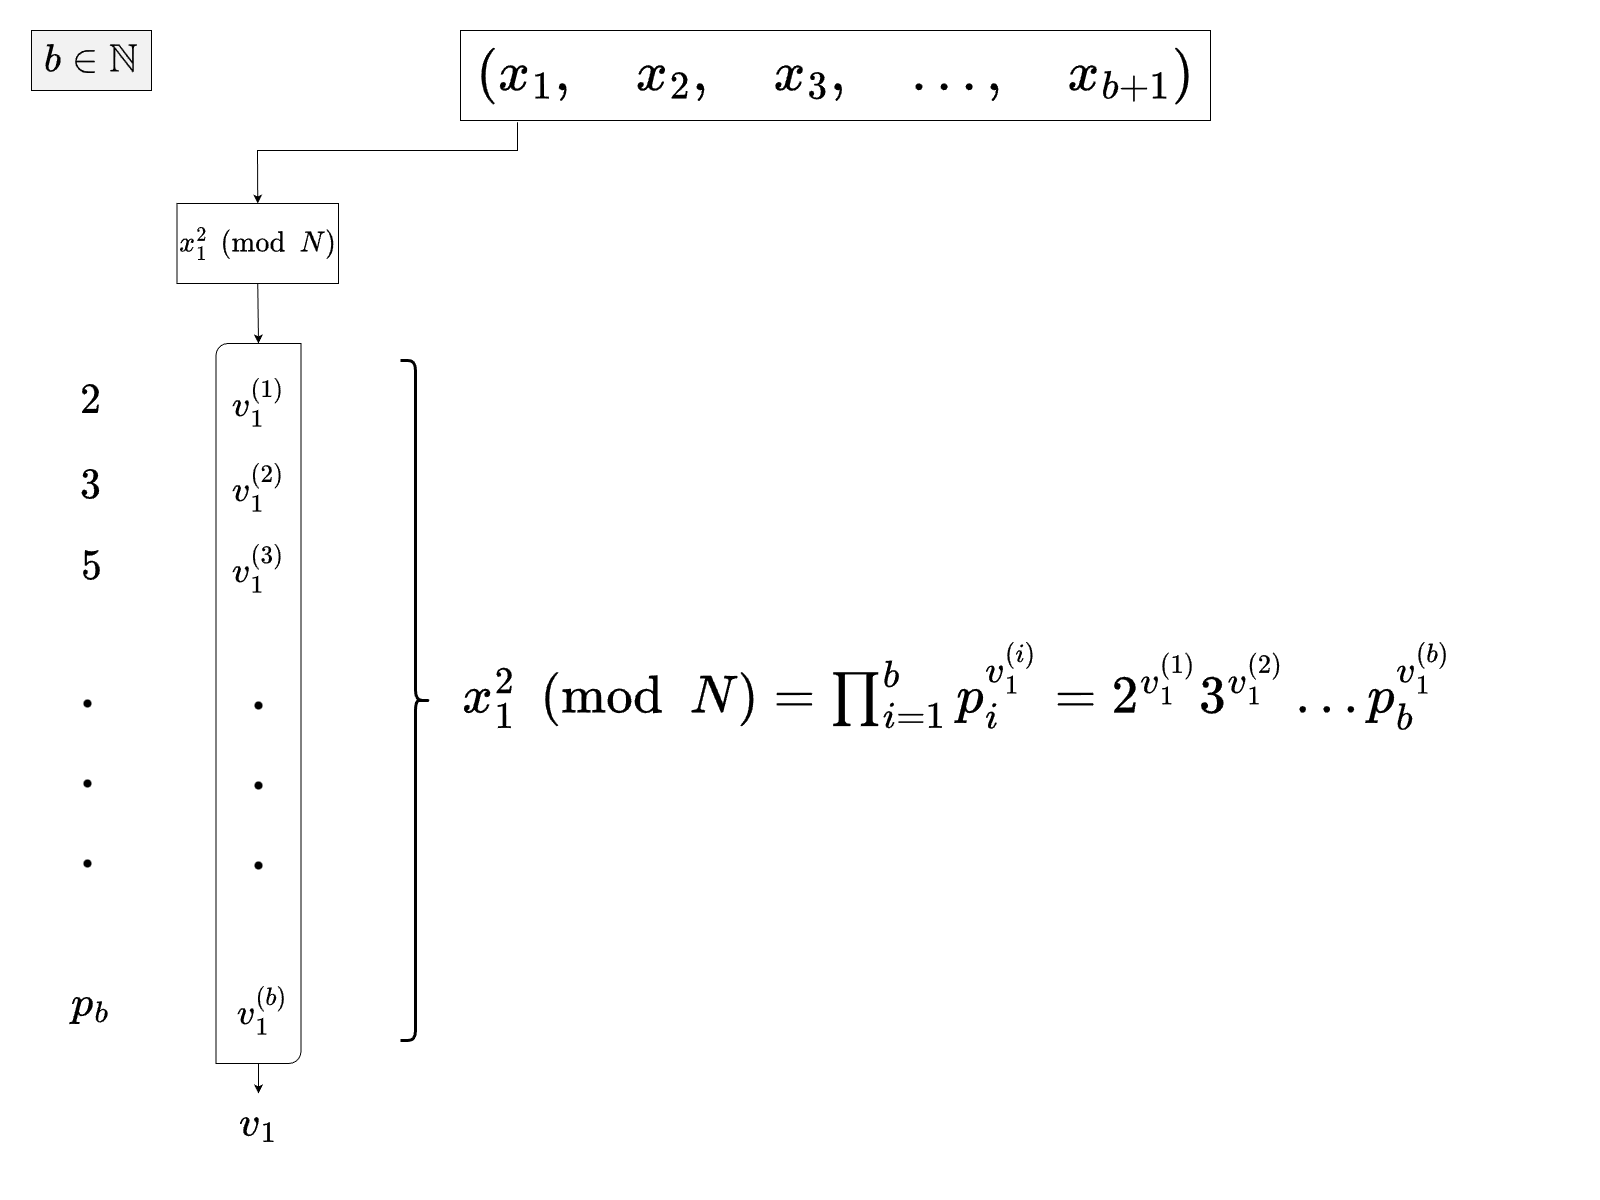

The diagram above was exported from draw.io. Its source (the exported page's mxGraphModel, read from the mxfile embedded in the PNG):
<mxGraphModel dx="2377" dy="1258" grid="1" gridSize="10" guides="1" tooltips="1" connect="1" arrows="1" fold="1" page="1" pageScale="1" pageWidth="1600" pageHeight="1200" math="1" shadow="0">
  <root>
    <mxCell id="0" />
    <mxCell id="XG09SMrUJpuWUuIuPbgz-1" value="part1" parent="0" />
    <mxCell id="hWjHm6GfoVOyHV5NFO4c-81" value="\(b\in \mathbb N\)" style="rounded=0;whiteSpace=wrap;html=1;fontSize=33;fillColor=light-dark(#F2F2F2,#EDEDED);" parent="XG09SMrUJpuWUuIuPbgz-1" vertex="1">
      <mxGeometry x="31" y="30" width="120" height="60" as="geometry" />
    </mxCell>
    <mxCell id="hWjHm6GfoVOyHV5NFO4c-7" value="\( 2 \)" style="text;html=1;align=center;verticalAlign=middle;resizable=0;points=[];autosize=1;strokeColor=none;fillColor=none;fontSize=36;" parent="XG09SMrUJpuWUuIuPbgz-1" vertex="1">
      <mxGeometry x="35" y="370" width="110" height="60" as="geometry" />
    </mxCell>
    <mxCell id="hWjHm6GfoVOyHV5NFO4c-8" value="\( 3 \)" style="text;html=1;align=center;verticalAlign=middle;resizable=0;points=[];autosize=1;strokeColor=none;fillColor=none;fontSize=36;" parent="XG09SMrUJpuWUuIuPbgz-1" vertex="1">
      <mxGeometry x="35" y="455" width="110" height="60" as="geometry" />
    </mxCell>
    <mxCell id="hWjHm6GfoVOyHV5NFO4c-10" value="\( 5 \)" style="text;html=1;align=center;verticalAlign=middle;resizable=0;points=[];autosize=1;strokeColor=none;fillColor=none;fontSize=36;" parent="XG09SMrUJpuWUuIuPbgz-1" vertex="1">
      <mxGeometry x="36" y="536" width="110" height="60" as="geometry" />
    </mxCell>
    <mxCell id="hWjHm6GfoVOyHV5NFO4c-13" value="" style="shape=waypoint;sketch=0;fillStyle=solid;size=6;pointerEvents=1;points=[];fillColor=none;resizable=0;rotatable=0;perimeter=centerPerimeter;snapToPoint=1;fontSize=12;strokeWidth=2;" parent="XG09SMrUJpuWUuIuPbgz-1" vertex="1">
      <mxGeometry x="77" y="693" width="20" height="20" as="geometry" />
    </mxCell>
    <mxCell id="hWjHm6GfoVOyHV5NFO4c-14" value="" style="shape=waypoint;sketch=0;fillStyle=solid;size=6;pointerEvents=1;points=[];fillColor=none;resizable=0;rotatable=0;perimeter=centerPerimeter;snapToPoint=1;fontSize=12;strokeWidth=2;" parent="XG09SMrUJpuWUuIuPbgz-1" vertex="1">
      <mxGeometry x="77" y="773" width="20" height="20" as="geometry" />
    </mxCell>
    <mxCell id="hWjHm6GfoVOyHV5NFO4c-15" value="" style="shape=waypoint;sketch=0;fillStyle=solid;size=6;pointerEvents=1;points=[];fillColor=none;resizable=0;rotatable=0;perimeter=centerPerimeter;snapToPoint=1;fontSize=12;strokeWidth=2;" parent="XG09SMrUJpuWUuIuPbgz-1" vertex="1">
      <mxGeometry x="77" y="853" width="20" height="20" as="geometry" />
    </mxCell>
    <mxCell id="hWjHm6GfoVOyHV5NFO4c-18" value="\( p_b \)" style="text;html=1;align=center;verticalAlign=middle;resizable=0;points=[];autosize=1;strokeColor=none;fillColor=none;fontSize=36;" parent="XG09SMrUJpuWUuIuPbgz-1" vertex="1">
      <mxGeometry x="15" y="973" width="150" height="60" as="geometry" />
    </mxCell>
    <mxCell id="_iklUm2Epq4cHyGBEvu9-4" value="part2" parent="0" />
    <mxCell id="hWjHm6GfoVOyHV5NFO4c-76" value="\((x_1,\quad x_2,\quad x_3,\quad \dots,\quad x_{b+1})\)" style="rounded=0;whiteSpace=wrap;html=1;fontSize=47;" parent="_iklUm2Epq4cHyGBEvu9-4" vertex="1">
      <mxGeometry x="460" y="30" width="750" height="90" as="geometry" />
    </mxCell>
    <mxCell id="XG09SMrUJpuWUuIuPbgz-2" value="part3" parent="0" />
    <mxCell id="hWjHm6GfoVOyHV5NFO4c-77" value="" style="endArrow=classic;html=1;rounded=0;exitX=0.076;exitY=1.02;exitDx=0;exitDy=0;exitPerimeter=0;entryX=0.5;entryY=0;entryDx=0;entryDy=0;" parent="XG09SMrUJpuWUuIuPbgz-2" source="hWjHm6GfoVOyHV5NFO4c-76" target="hWjHm6GfoVOyHV5NFO4c-70" edge="1">
      <mxGeometry width="50" height="50" relative="1" as="geometry">
        <mxPoint x="750" y="370" as="sourcePoint" />
        <mxPoint x="800" y="320" as="targetPoint" />
        <Array as="points">
          <mxPoint x="517" y="150" />
          <mxPoint x="257" y="150" />
        </Array>
      </mxGeometry>
    </mxCell>
    <mxCell id="hWjHm6GfoVOyHV5NFO4c-70" value="&lt;font&gt;\(x_1^2 \pmod N\)&lt;/font&gt;" style="rounded=0;whiteSpace=wrap;html=1;fontSize=24;" parent="XG09SMrUJpuWUuIuPbgz-2" vertex="1">
      <mxGeometry x="176.5" y="203" width="161.5" height="80" as="geometry" />
    </mxCell>
    <mxCell id="XG09SMrUJpuWUuIuPbgz-4" value="part5" parent="0" />
    <mxCell id="hWjHm6GfoVOyHV5NFO4c-3" value="" style="verticalLabelPosition=bottom;verticalAlign=top;html=1;shape=mxgraph.basic.diag_round_rect;dx=6;whiteSpace=wrap;" parent="XG09SMrUJpuWUuIuPbgz-4" vertex="1">
      <mxGeometry x="215.5" y="343" width="85" height="720" as="geometry" />
    </mxCell>
    <mxCell id="hWjHm6GfoVOyHV5NFO4c-62" value="\( v_1 \)" style="text;html=1;align=center;verticalAlign=middle;resizable=0;points=[];autosize=1;strokeColor=none;fillColor=none;fontSize=36;" parent="XG09SMrUJpuWUuIuPbgz-4" vertex="1">
      <mxGeometry x="183" y="1093" width="150" height="60" as="geometry" />
    </mxCell>
    <mxCell id="hWjHm6GfoVOyHV5NFO4c-63" value="" style="endArrow=classic;html=1;rounded=0;exitX=0.5;exitY=1;exitDx=0;exitDy=0;exitPerimeter=0;" parent="XG09SMrUJpuWUuIuPbgz-4" source="hWjHm6GfoVOyHV5NFO4c-3" target="hWjHm6GfoVOyHV5NFO4c-62" edge="1">
      <mxGeometry width="50" height="50" relative="1" as="geometry">
        <mxPoint x="498" y="1143" as="sourcePoint" />
        <mxPoint x="768" y="813" as="targetPoint" />
      </mxGeometry>
    </mxCell>
    <mxCell id="XG09SMrUJpuWUuIuPbgz-3" value="part4" parent="0" />
    <mxCell id="hWjHm6GfoVOyHV5NFO4c-37" value="" style="endArrow=classic;html=1;rounded=0;entryX=0.5;entryY=0;entryDx=0;entryDy=0;entryPerimeter=0;exitX=0.5;exitY=1;exitDx=0;exitDy=0;" parent="XG09SMrUJpuWUuIuPbgz-3" source="hWjHm6GfoVOyHV5NFO4c-70" target="hWjHm6GfoVOyHV5NFO4c-3" edge="1">
      <mxGeometry width="50" height="50" relative="1" as="geometry">
        <mxPoint x="256.90999999999997" y="290.09999999999997" as="sourcePoint" />
        <mxPoint x="258" y="353.6" as="targetPoint" />
      </mxGeometry>
    </mxCell>
    <mxCell id="hWjHm6GfoVOyHV5NFO4c-38" value="\( v_1^{(1)} \)" style="text;html=1;align=center;verticalAlign=middle;resizable=0;points=[];autosize=1;strokeColor=none;fillColor=none;fontSize=30;" parent="XG09SMrUJpuWUuIuPbgz-3" vertex="1">
      <mxGeometry x="158" y="377" width="200" height="50" as="geometry" />
    </mxCell>
    <mxCell id="hWjHm6GfoVOyHV5NFO4c-39" value="\( v_1^{(2)} \)" style="text;html=1;align=center;verticalAlign=middle;resizable=0;points=[];autosize=1;strokeColor=none;fillColor=none;fontSize=30;" parent="XG09SMrUJpuWUuIuPbgz-3" vertex="1">
      <mxGeometry x="158" y="462" width="200" height="50" as="geometry" />
    </mxCell>
    <mxCell id="hWjHm6GfoVOyHV5NFO4c-40" value="\( v_1^{(3)} \)" style="text;html=1;align=center;verticalAlign=middle;resizable=0;points=[];autosize=1;strokeColor=none;fillColor=none;fontSize=30;" parent="XG09SMrUJpuWUuIuPbgz-3" vertex="1">
      <mxGeometry x="158" y="543" width="200" height="50" as="geometry" />
    </mxCell>
    <mxCell id="hWjHm6GfoVOyHV5NFO4c-44" value="\( v_1^{(b)} \)" style="text;html=1;align=center;verticalAlign=middle;resizable=0;points=[];autosize=1;strokeColor=none;fillColor=none;fontSize=30;" parent="XG09SMrUJpuWUuIuPbgz-3" vertex="1">
      <mxGeometry x="162" y="985" width="200" height="50" as="geometry" />
    </mxCell>
    <mxCell id="hWjHm6GfoVOyHV5NFO4c-43" value="" style="shape=waypoint;sketch=0;fillStyle=solid;size=6;pointerEvents=1;points=[];fillColor=none;resizable=0;rotatable=0;perimeter=centerPerimeter;snapToPoint=1;fontSize=12;strokeWidth=2;" parent="XG09SMrUJpuWUuIuPbgz-3" vertex="1">
      <mxGeometry x="248" y="855.0000000000002" width="20" height="20" as="geometry" />
    </mxCell>
    <mxCell id="hWjHm6GfoVOyHV5NFO4c-42" value="" style="shape=waypoint;sketch=0;fillStyle=solid;size=6;pointerEvents=1;points=[];fillColor=none;resizable=0;rotatable=0;perimeter=centerPerimeter;snapToPoint=1;fontSize=12;strokeWidth=2;" parent="XG09SMrUJpuWUuIuPbgz-3" vertex="1">
      <mxGeometry x="248" y="775.0000000000002" width="20" height="20" as="geometry" />
    </mxCell>
    <mxCell id="hWjHm6GfoVOyHV5NFO4c-41" value="" style="shape=waypoint;sketch=0;fillStyle=solid;size=6;pointerEvents=1;points=[];fillColor=none;resizable=0;rotatable=0;perimeter=centerPerimeter;snapToPoint=1;fontSize=12;strokeWidth=2;" parent="XG09SMrUJpuWUuIuPbgz-3" vertex="1">
      <mxGeometry x="248" y="695.0000000000002" width="20" height="20" as="geometry" />
    </mxCell>
    <mxCell id="_iklUm2Epq4cHyGBEvu9-8" value="part4(bis)" parent="0" />
    <mxCell id="_iklUm2Epq4cHyGBEvu9-7" value="&lt;span style=&quot;text-wrap-mode: nowrap;&quot;&gt;\(x_1^2\pmod N = \prod_{i=1}^bp_i^{v_1^{(i)}} = 2^{v_1^{(1)}}3^{v_1^{(2)}}\dots p_b^{v_1^{(b)}}\)&lt;/span&gt;" style="whiteSpace=wrap;html=1;fillColor=none;strokeColor=none;fontSize=45;" vertex="1" parent="_iklUm2Epq4cHyGBEvu9-8">
      <mxGeometry x="423" y="634" width="1069" height="103" as="geometry" />
    </mxCell>
    <mxCell id="_iklUm2Epq4cHyGBEvu9-5" value="" style="shape=curlyBracket;whiteSpace=wrap;html=1;rounded=1;flipH=1;labelPosition=right;verticalLabelPosition=middle;align=left;verticalAlign=middle;strokeWidth=3;" vertex="1" parent="_iklUm2Epq4cHyGBEvu9-8">
      <mxGeometry x="400" y="360" width="30" height="680" as="geometry" />
    </mxCell>
  </root>
</mxGraphModel>